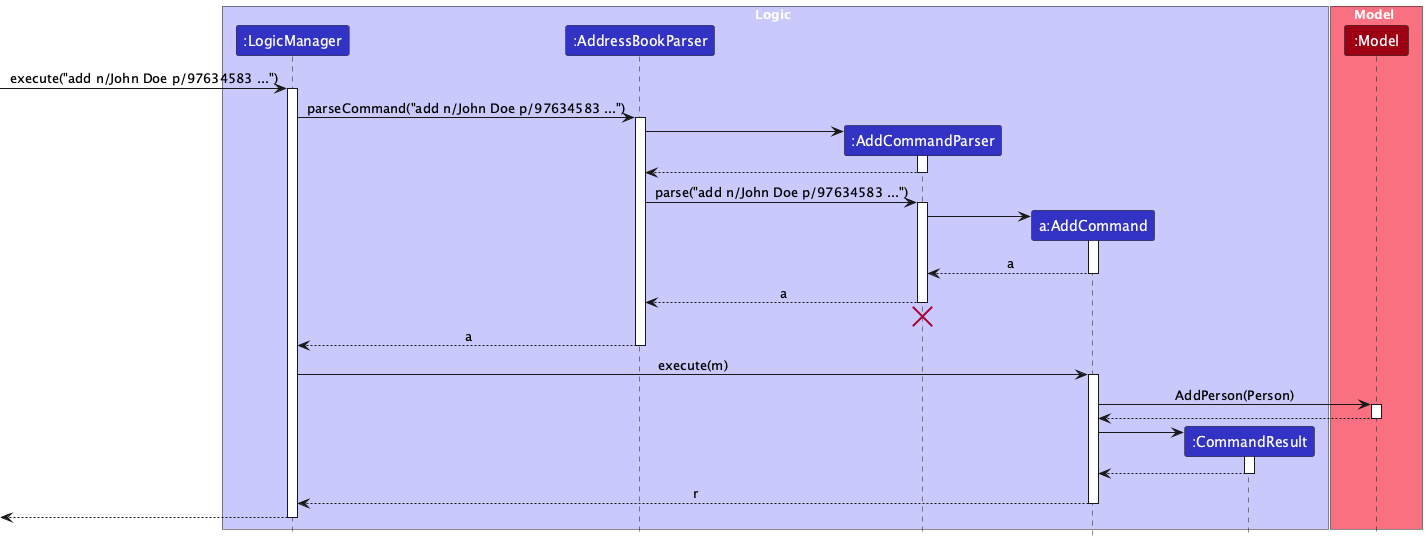

The diagram above was rendered by PlantUML. Its source (embedded in the PNG):
@startuml
!include style.puml
skinparam ArrowFontStyle plain

box Logic LOGIC_COLOR_T1
participant ":LogicManager" as LogicManager LOGIC_COLOR
participant ":AddressBookParser" as AddressBookParser LOGIC_COLOR
participant ":AddCommandParser" as AddCommandParser LOGIC_COLOR
participant "a:AddCommand" as AddCommand LOGIC_COLOR
participant ":CommandResult" as CommandResult LOGIC_COLOR
end box

box Model MODEL_COLOR_T1
participant ":Model" as Model MODEL_COLOR
end box

[-> LogicManager : execute("add n/John Doe p/97634583 ...")
activate LogicManager

LogicManager -> AddressBookParser : parseCommand("add n/John Doe p/97634583 ...")
activate AddressBookParser

create AddCommandParser
AddressBookParser -> AddCommandParser
activate AddCommandParser

AddCommandParser --> AddressBookParser
deactivate AddCommandParser

AddressBookParser -> AddCommandParser : parse("add n/John Doe p/97634583 ...")
activate AddCommandParser

create AddCommand
AddCommandParser -> AddCommand
activate AddCommand

AddCommand --> AddCommandParser : a
deactivate AddCommand

AddCommandParser --> AddressBookParser : a
deactivate AddCommandParser
'Hidden arrow to position the destroy marker below the end of the activation bar.
AddCommandParser -[hidden]-> AddressBookParser
destroy AddCommandParser

AddressBookParser --> LogicManager : a
deactivate AddressBookParser

LogicManager -> AddCommand : execute(m)
activate AddCommand

AddCommand -> Model : AddPerson(Person)
activate Model

Model --> AddCommand
deactivate Model

create CommandResult
AddCommand -> CommandResult
activate CommandResult

CommandResult --> AddCommand
deactivate CommandResult

AddCommand --> LogicManager : r
deactivate AddCommand

[<--LogicManager
deactivate LogicManager
@enduml